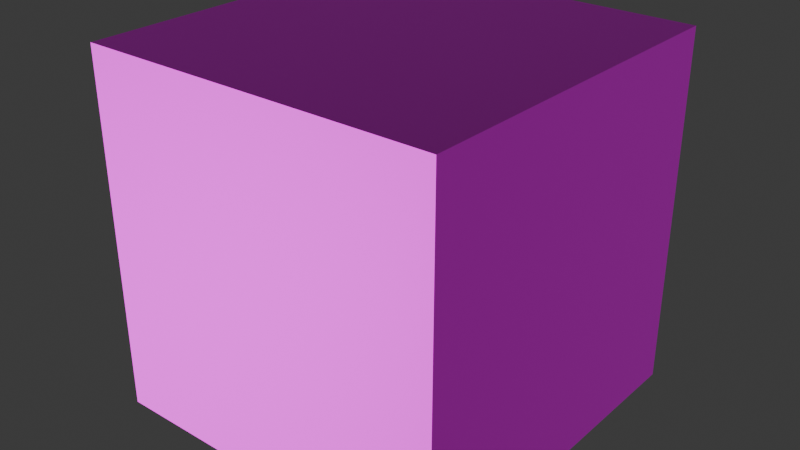 # Source: 2x2x2.blend  (saved by Blender 4.2.66; exported with 4.5.12 LTS)
import bpy
from mathutils import Matrix  # noqa: F401  (used for matrix-valued properties, if any)

bpy.ops.wm.read_factory_settings(use_empty=True)
scene = bpy.context.scene
scene.name = 'Scene'

# ---- images (referenced by path relative to the original .blend; pixels are not part of the script)
import os
ASSET_DIR = os.environ.get("B2B_ASSET_DIR", "")  # directory of the original .blend (textures are referenced by path, not embedded)
HERE = os.path.dirname(os.path.abspath(__file__))  # packed textures are extracted next to this script under _unpacked/

def load_image(name, relpath, width, height, colorspace="sRGB"):
    """Load a texture the original file referenced (path relative to the .blend, or extracted next to this script)."""
    p = next((c for c in (os.path.join(HERE, relpath), os.path.join(ASSET_DIR, relpath)) if relpath and os.path.exists(c)), "")
    if p:
        img = bpy.data.images.load(p, check_existing=True)
        img.name = name
    else:  # same state as the original file: an image datablock whose file is absent (Cycles renders it pink)
        img = bpy.data.images.new(name, width, height)
        img.source = "FILE"
        img.filepath = "//" + (relpath or name)
    img.colorspace_settings.name = colorspace
    return img
img_wallscolormap_png_001 = load_image('WallsColorMap.png.001', 'WallsColorMap.png', 1024, 1024, 'sRGB')
img_wallnormal_png_001 = load_image('WallNormal.png.001', 'WallNormal.png', 1024, 1024, 'sRGB')

# ---- materials (node trees are filled in below, after node groups)
mat_twoface = bpy.data.materials.new('TwoFace')
mat_twoface.use_transparent_shadow = False

# ---- material node trees
mat_twoface.use_nodes = True; mat_twoface.node_tree.nodes.clear()
_N = mat_twoface.node_tree.nodes; _L = mat_twoface.node_tree.links
n0 = _N.new('ShaderNodeBsdfPrincipled'); n0.name = 'Principled BSDF'; n0.location = (10, 300)
n0.inputs[1].default_value = 0.5
n0.inputs[2].default_value = 0.5909
n1 = _N.new('ShaderNodeOutputMaterial'); n1.name = 'Material Output'; n1.location = (300, 300)
n2 = _N.new('ShaderNodeTexImage'); n2.name = 'Image Texture'; n2.location = (87, -40)
n2.label = 'Base Color'
n2.image = img_wallscolormap_png_001
n3 = _N.new('ShaderNodeTexImage'); n3.name = 'Image Texture.001'; n3.location = (87, -320)
n3.label = 'Normal'
n3.image = img_wallnormal_png_001
n4 = _N.new('ShaderNodeNormalMap'); n4.name = 'Normal Map'; n4.location = (-240, 220)
n5 = _N.new('ShaderNodeMapping'); n5.name = 'Mapping'; n5.location = (230, -40)
n5.inputs[3].default_value = (8.0, 4.0, 1.0)
n6 = _N.new('NodeReroute'); n6.name = 'Reroute'; n6.location = (37, -420)
n6.width = 16
n6.socket_idname = 'NodeSocketVector'
n7 = _N.new('ShaderNodeTexCoord'); n7.name = 'Texture Coordinate'; n7.location = (30, -40)
n8 = _N.new('NodeFrame'); n8.name = 'Frame'; n8.location = (-1270, 340)
n8.label = 'Mapping'
n8.width = 401
n9 = _N.new('NodeFrame'); n9.name = 'Frame.001'; n9.location = (-627, 540)
n9.label = 'Textures'
n9.width = 357
n2.parent = n9
n3.parent = n9
n5.parent = n8
n6.parent = n9
n7.parent = n8
_L.new(n0.outputs[0], n1.inputs[0])
_L.new(n2.outputs[0], n0.inputs[0])
_L.new(n3.outputs[0], n4.inputs[1])
_L.new(n4.outputs[0], n0.inputs[5])
_L.new(n6.outputs[0], n2.inputs[0])
_L.new(n6.outputs[0], n3.inputs[0])
_L.new(n5.outputs[0], n6.inputs[0])
_L.new(n7.outputs[2], n5.inputs[0])
n1.is_active_output = True

# ---- world
world_world = bpy.data.worlds.new('World'); scene.world = world_world
world_world.use_nodes = True; world_world.node_tree.nodes.clear()
_N = world_world.node_tree.nodes; _L = world_world.node_tree.links
n0 = _N.new('ShaderNodeOutputWorld'); n0.name = 'World Output'; n0.location = (300, 300)
n1 = _N.new('ShaderNodeBackground'); n1.name = 'Background'; n1.location = (10, 300)
n1.inputs[0].default_value = (0.05088, 0.05088, 0.05088, 1.0)
_L.new(n1.outputs[0], n0.inputs[0])
n0.is_active_output = True
world_world.color = (0.05088, 0.05088, 0.05088)
world_world.use_sun_shadow = False
world_world.sun_shadow_jitter_overblur = 0.0

# ---- meshes
me_cube_002 = bpy.data.meshes.new('Cube.002')
me_cube_002.from_pydata([(-1.0, -1.0, -1.0), (-1.0, -1.0, 1.0), (-1.0, 1.0, -1.0), (-1.0, 1.0, 1.0), (1.0, -1.0, -1.0), (1.0, -1.0, 1.0), (1.0, 1.0, -1.0), (1.0, 1.0, 1.0)], [], [(0, 1, 3, 2), (2, 3, 7, 6), (6, 7, 5, 4), (4, 5, 1, 0), (2, 6, 4, 0), (7, 3, 1, 5)])
_uv = me_cube_002.uv_layers.new(name='UVMap')
_uv.uv.foreach_set('vector', [0.375, 0.0, 0.625, 0.0, 0.625, 0.25, 0.375, 0.25, 0.375, 0.25, 0.625, 0.25, 0.625, 0.5, 0.375, 0.5, 0.375, 0.5, 0.625, 0.5, 0.625, 0.75, 0.375, 0.75, 0.375, 0.75, 0.625, 0.75, 0.625, 1.0, 0.375, 1.0, 0.125, 0.5, 0.375, 0.5, 0.375, 0.75, 0.125, 0.75, 0.625, 0.5, 0.875, 0.5, 0.875, 0.75, 0.625, 0.75])
me_cube_002.materials.append(mat_twoface)
me_cube_002.update()

# ---- objects
ob_cube = bpy.data.objects.new('Cube', me_cube_002)

# ---- transforms, parenting, visibility, modifiers, constraints
ob_cube.location = (0.0, 0.0, 0.0)

# ---- collection membership
scene.collection.objects.link(ob_cube)

# ---- scene / render settings (as saved in the file)
scene.frame_start = 1; scene.frame_end = 250; scene.frame_set(1)
scene.render.engine = 'BLENDER_EEVEE_NEXT'
scene.cycles.sampling_pattern = 'TABULATED_SOBOL'
scene.eevee.ray_tracing_options.trace_max_roughness = 0.0
bpy.context.view_layer.update()

# ---- added for rendering (the .blend has no active camera and no usable light): camera, sun
cam_auto = bpy.data.cameras.new('AutoCamera')
cam_auto.lens = 50.0
cam_auto.sensor_width = 36.0
cam_auto.clip_end = 1000.0
ob_auto_camera = bpy.data.objects.new('AutoCamera', cam_auto)
scene.collection.objects.link(ob_auto_camera)
ob_auto_camera.location = (3.20507, -3.84609, 2.56406)
ob_auto_camera.rotation_euler = (1.09748, -7.21219e-08, 0.694738)
scene.camera = ob_auto_camera
light_auto_sun = bpy.data.lights.new('AutoSun', 'SUN')
light_auto_sun.energy = 3.0
light_auto_sun.angle = 0.0523599
ob_auto_sun = bpy.data.objects.new('AutoSun', light_auto_sun)
scene.collection.objects.link(ob_auto_sun)
ob_auto_sun.rotation_euler = (0.872665, 0.174533, 0.523599)
bpy.context.view_layer.update()
